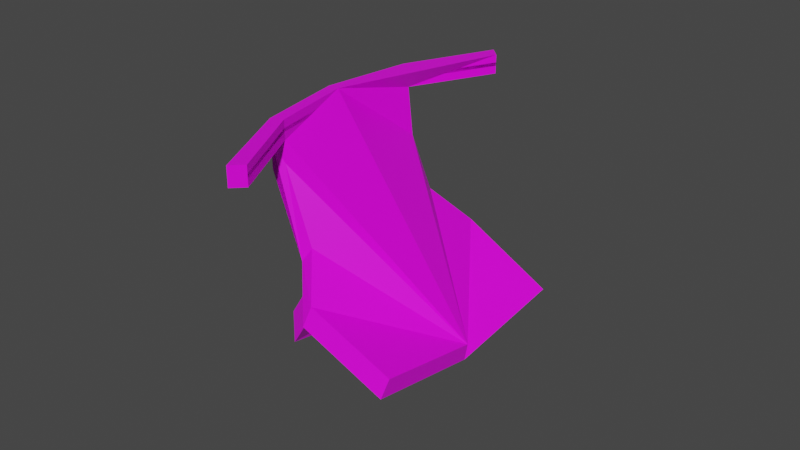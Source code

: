 # Source: alientrim.blend  (saved by Blender 2.92.15; exported with 4.5.12 LTS)
import bpy
from mathutils import Matrix  # noqa: F401  (used for matrix-valued properties, if any)

bpy.ops.wm.read_factory_settings(use_empty=True)
scene = bpy.context.scene
scene.name = 'Scene'

# ---- collections
col_collection = bpy.data.collections.new('Collection'); scene.collection.children.link(col_collection)

# ---- images (referenced by path relative to the original .blend; pixels are not part of the script)
import os
ASSET_DIR = os.environ.get("B2B_ASSET_DIR", "")  # directory of the original .blend (textures are referenced by path, not embedded)
HERE = os.path.dirname(os.path.abspath(__file__))  # packed textures are extracted next to this script under _unpacked/

def load_image(name, relpath, width, height, colorspace="sRGB"):
    """Load a texture the original file referenced (path relative to the .blend, or extracted next to this script)."""
    p = next((c for c in (os.path.join(HERE, relpath), os.path.join(ASSET_DIR, relpath)) if relpath and os.path.exists(c)), "")
    if p:
        img = bpy.data.images.load(p, check_existing=True)
        img.name = name
    else:  # same state as the original file: an image datablock whose file is absent (Cycles renders it pink)
        img = bpy.data.images.new(name, width, height)
        img.source = "FILE"
        img.filepath = "//" + (relpath or name)
    img.colorspace_settings.name = colorspace
    return img
img_metal_vent_worn_jpg = load_image('metal_vent_worn.jpg', 'metal_vent_worn.jpg', 1024, 1024, 'sRGB')
img_industrial_door_jpg_001 = load_image('industrial_door.jpg.001', 'industrial_door.jpg', 1024, 1024, 'sRGB')

# ---- materials (node trees are filled in below, after node groups)
mat_material_001 = bpy.data.materials.new('Material.001')
mat_material_001.alpha_threshold = 0.0
mat_material_001.use_transparent_shadow = False
mat_material_001.line_color = (0.0, 0.0, 0.0, 1.0)
mat_material_002 = bpy.data.materials.new('Material.002')
mat_material_002.alpha_threshold = 0.0
mat_material_002.use_transparent_shadow = False
mat_material_002.line_color = (0.0, 0.0, 0.0, 1.0)

# ---- material node trees
mat_material_001.use_nodes = True; mat_material_001.node_tree.nodes.clear()
_N = mat_material_001.node_tree.nodes; _L = mat_material_001.node_tree.links
n0 = _N.new('ShaderNodeOutputMaterial'); n0.name = 'Material Output'; n0.location = (300, 300)
n1 = _N.new('ShaderNodeBsdfPrincipled'); n1.name = 'Principled BSDF'; n1.location = (10, 300)
n1.distribution = 'GGX'
n1.subsurface_method = 'BURLEY'
n1.inputs[2].default_value = 0.4
n1.inputs[3].default_value = 1.45
n1.inputs[27].default_value = (0.0, 0.0, 0.0, 1.0)
n1.inputs[28].default_value = 1.0
n2 = _N.new('ShaderNodeTexImage'); n2.name = 'Image Texture'; n2.location = (-661, 177)
n2.image = img_metal_vent_worn_jpg
_L.new(n1.outputs[0], n0.inputs[0])
_L.new(n2.outputs[0], n1.inputs[0])
n0.is_active_output = True
mat_material_002.use_nodes = True; mat_material_002.node_tree.nodes.clear()
_N = mat_material_002.node_tree.nodes; _L = mat_material_002.node_tree.links
n0 = _N.new('ShaderNodeOutputMaterial'); n0.name = 'Material Output'; n0.location = (300, 300)
n1 = _N.new('ShaderNodeBsdfPrincipled'); n1.name = 'Principled BSDF'; n1.location = (10, 300)
n1.distribution = 'GGX'
n1.subsurface_method = 'BURLEY'
n1.inputs[2].default_value = 0.4
n1.inputs[3].default_value = 1.45
n1.inputs[27].default_value = (0.0, 0.0, 0.0, 1.0)
n1.inputs[28].default_value = 1.0
n2 = _N.new('ShaderNodeTexImage'); n2.name = 'Image Texture'; n2.location = (-661, 177)
n2.image = img_industrial_door_jpg_001
_L.new(n1.outputs[0], n0.inputs[0])
_L.new(n2.outputs[0], n1.inputs[0])
n0.is_active_output = True

# ---- world
world_world = bpy.data.worlds.new('World'); scene.world = world_world
world_world.use_nodes = True; world_world.node_tree.nodes.clear()
_N = world_world.node_tree.nodes; _L = world_world.node_tree.links
n0 = _N.new('ShaderNodeOutputWorld'); n0.name = 'World Output'; n0.location = (300, 300)
n1 = _N.new('ShaderNodeBackground'); n1.name = 'Background'; n1.location = (10, 300)
n1.inputs[0].default_value = (0.05088, 0.05088, 0.05088, 1.0)
_L.new(n1.outputs[0], n0.inputs[0])
n0.is_active_output = True
world_world.color = (0.05088, 0.05088, 0.05088)
world_world.use_sun_shadow = False
world_world.sun_shadow_jitter_overblur = 0.0

# ---- meshes
me_cube_002 = bpy.data.meshes.new('Cube.002')
me_cube_002.from_pydata([(-1.44, -0.4089, -44.33), (-1.44, -0.4089, -42.33), (-1.44, -0.4089, -37.82), (-1.44, -0.4089, -48.84), (-1.66, -0.4089, -37.82), (-1.66, -0.4089, -48.84), (1.84, 0.366, -44.33), (1.84, 0.366, -42.33), (1.84, 0.366, -37.82), (1.84, 0.366, -48.84), (1.84, 0.416, -37.82), (1.84, 0.416, -48.84), (-0.4804, 0.1333, -48.84), (-0.3704, 0.1083, -48.84), (-0.3704, 0.1083, -44.33), (-0.3704, 0.1083, -42.33), (0.5386, 0.3068, -37.82), (0.5936, 0.2693, -37.82), (0.5936, 0.2693, -48.84), (0.5386, 0.3068, -48.84), (-1.211, -0.1057, -48.84), (-1.211, -0.1057, -37.82), (-1.046, -0.1182, -37.82), (-1.046, -0.1182, -48.84), (0.5936, 0.2693, -44.33), (0.5936, 0.2693, -42.33), (-1.046, -0.1182, -44.33), (-1.046, -0.1182, -42.33), (-1.212, -0.1055, -21.92), (-1.054, -0.1164, -25.39), (0.6099, 0.2906, -4.847), (0.6452, 0.2576, -10.41), (0.8548, 0.2349, 26.21), (0.8709, 0.2063, 18.78), (-0.9066, -0.1749, 24.02), (-0.7806, -0.1786, 16.59), (0.2461, -0.03182, 61.74), (1.497, 0.2365, 49.96), (1.453, 0.2125, 39.82), (-0.9255, -0.3182, 46.97), (-0.8201, -0.308, 36.83), (1.113, -0.2288, 82.07), (1.143, -0.2357, 71.93), (2.364, 0.03955, 70.29), (-0.05897, -0.5151, 67.3), (0.04642, -0.505, 57.16), (1.176, 0.2357, 38.08), (0.06357, 0.009667, 48.29), (-0.9161, -0.2466, 35.49), (-0.119, 0.05115, 51.46), (-0.8451, -0.1609, 40.63), (-0.8433, -0.23, 52.1), (0.5637, 0.2605, 62.13), (-1.049, -0.1153, 59.97), (0.8688, 0.2588, 73.81), (-0.1544, 0.05259, 83.85), (-1.047, -0.1833, 71.26)], [], [(5, 4, 2, 3), (9, 8, 10, 11), (27, 1, 0, 26), (21, 4, 5, 20), (16, 10, 8, 17), (40, 42, 45, 44, 41, 43, 38, 33, 31, 17, 8, 9, 18, 13, 23, 22, 29, 35), (47, 46, 37, 43, 41, 36), (55, 54, 46, 47, 48, 51, 56), (25, 15, 14, 24), (10, 16, 19, 11), (21, 20, 12, 49, 50, 34, 28), (3, 2, 22, 23), (4, 21, 22, 2), (15, 27, 26, 14), (3, 23, 13, 18, 9, 11, 19, 12, 20, 5), (16, 30, 32, 52, 54, 55, 53, 50, 49, 12, 19), (30, 31, 33, 32), (40, 45, 42), (50, 53, 56, 51), (35, 34, 48, 39, 40), (55, 56, 53), (40, 39, 44, 45), (39, 36, 41, 44), (37, 38, 43), (48, 34, 50, 51), (46, 54, 52, 32, 33, 38, 37), (48, 47, 36, 39), (7, 25, 24, 6), (28, 34, 35, 29, 22, 21), (17, 31, 30, 16)])
me_cube_002.polygons.foreach_set('material_index', [0, 1, 0, 0, 0, 0, 0, 0, 0, 0, 0, 0, 0, 0, 0, 0, 0, 0, 0, 0, 0, 0, 0, 0, 0, 0, 0, 0, 0, 0])
_uv = me_cube_002.uv_layers.new(name='UVMap')
_uv.uv.foreach_set('vector', [0.02769, 0.9765, 0.02738, 0.8952, 0.029, 0.8952, 0.02931, 0.9764, 0.08674, 0.01043, 0.08674, 0.09173, 0.08637, 0.09173, 0.08637, 0.01043, 0.08636, 0.03151, 0.08637, 0.03478, 0.07097, 0.03478, 0.07097, 0.03151, 0.003836, 0.09174, 0.0, 0.09173, 0.0002889, 0.01043, 0.004124, 0.01044, 0.07127, 0.06079, 0.07166, 0.07023, 0.07127, 0.07021, 0.07096, 0.06118, 0.03165, 0.3443, 0.04523, 0.08525, 0.03713, 0.1943, 0.03606, 0.1194, 0.04474, 0.01043, 0.0547, 0.09732, 0.04914, 0.3222, 0.04544, 0.4775, 0.04467, 0.6928, 0.04507, 0.8951, 0.0544, 0.8951, 0.0547, 0.9764, 0.04538, 0.9764, 0.03802, 0.9764, 0.03268, 0.9764, 0.03237, 0.8951, 0.03197, 0.8034, 0.03272, 0.4937, 0.0111, 0.7272, 0.01992, 0.6519, 0.02195, 0.7395, 0.02738, 0.8896, 0.01744, 0.9765, 0.01201, 0.8264, 0.06337, 0.3672, 0.05582, 0.2931, 0.0547, 0.02948, 0.06294, 0.1048, 0.07096, 0.01043, 0.06989, 0.133, 0.07072, 0.2743, 0.08636, 0.01934, 0.08636, 0.02638, 0.07096, 0.02638, 0.07097, 0.01934, 0.0271, 0.09182, 0.01738, 0.09178, 0.01767, 0.01049, 0.02738, 0.01052, 0.003836, 0.09174, 0.004124, 0.01044, 0.009907, 0.01046, 0.009765, 0.7505, 0.004352, 0.6706, 0.004312, 0.5481, 0.003415, 0.209, 0.02931, 0.9764, 0.029, 0.8952, 0.03237, 0.8951, 0.03268, 0.9764, 0.07191, 0.07023, 0.07191, 0.07416, 0.07112, 0.07509, 0.07096, 0.07153, 0.08636, 0.02638, 0.08636, 0.03151, 0.07097, 0.03151, 0.07096, 0.02638, 0.07333, 0.03633, 0.07185, 0.03959, 0.07135, 0.04473, 0.07185, 0.05178, 0.07333, 0.06071, 0.07295, 0.06079, 0.07147, 0.05146, 0.07096, 0.044, 0.07146, 0.03845, 0.07294, 0.03478, 0.01738, 0.09178, 0.01701, 0.3351, 0.01788, 0.5643, 0.01486, 0.8293, 0.01678, 0.9155, 0.008659, 0.9896, 0.002443, 0.8133, 0.004352, 0.6706, 0.009765, 0.7505, 0.009907, 0.01046, 0.01767, 0.01049, 0.01701, 0.3351, 0.01735, 0.2941, 0.01814, 0.5094, 0.01788, 0.5643, 0.03165, 0.3443, 0.03713, 0.1943, 0.04523, 0.08525, 0.07014, 0.04832, 0.07096, 0.191, 0.07072, 0.2743, 0.06989, 0.133, 0.03272, 0.4937, 0.03159, 0.4388, 0.03109, 0.3542, 0.03058, 0.2695, 0.03165, 0.3443, 0.008659, 0.9896, 0.002033, 0.8966, 0.002443, 0.8133, 0.03165, 0.3443, 0.03058, 0.2695, 0.03606, 0.1194, 0.03713, 0.1943, 0.003307, 0.7174, 0.01201, 0.8264, 0.01744, 0.9765, 0.008737, 0.8675, 0.02195, 0.7395, 0.02185, 0.6647, 0.02738, 0.8896, 0.003809, 0.6327, 0.004312, 0.5481, 0.004352, 0.6706, 0.003936, 0.7553, 0.01992, 0.6519, 0.01678, 0.9155, 0.01486, 0.8293, 0.01788, 0.5643, 0.01814, 0.5094, 0.02185, 0.6647, 0.02195, 0.7395, 0.003809, 0.6327, 0.0111, 0.7272, 0.01201, 0.8264, 0.003307, 0.7174, 0.08637, 0.01043, 0.08636, 0.01934, 0.07097, 0.01934, 0.07097, 0.01044, 0.03074, 0.7779, 0.03159, 0.4388, 0.03272, 0.4937, 0.03197, 0.8034, 0.03237, 0.8951, 0.03118, 0.8952, 0.01772, 0.09178, 0.01735, 0.2941, 0.01701, 0.3351, 0.01738, 0.09178])
me_cube_002.materials.append(mat_material_001)
me_cube_002.materials.append(mat_material_002)
me_cube_002.use_remesh_fix_poles = True
me_cube_002.use_remesh_preserve_attributes = False
me_cube_002.use_mirror_vertex_groups = False
me_cube_002.update()

# ---- objects
ob_cube_002 = bpy.data.objects.new('Cube.002', me_cube_002)

# ---- transforms, parenting, visibility, modifiers, constraints
ob_cube_002.location = (0.0, 0.0, 0.0)
ob_cube_002.rotation_euler = (0.0, 0.0, 0.7854)
ob_cube_002.scale = (0.04571, 0.2011, -0.001113)
ob_cube_002.lineart.crease_threshold = 0.0

# ---- collection membership
col_collection.objects.link(ob_cube_002)

# ---- scene / render settings (as saved in the file)
scene.frame_start = 1; scene.frame_end = 250; scene.frame_set(7)
scene.render.engine = 'BLENDER_EEVEE_NEXT'
scene.cycles.use_denoising = False
scene.cycles.samples = 128
scene.cycles.sampling_pattern = 'TABULATED_SOBOL'
scene.cycles.use_adaptive_sampling = False
scene.cycles.use_light_tree = False
scene.view_settings.view_transform = 'Filmic'
bpy.context.view_layer.update()

# ---- added for rendering (the .blend has no active camera and no usable light): camera, sun
cam_auto = bpy.data.cameras.new('AutoCamera')
cam_auto.lens = 50.0
cam_auto.sensor_width = 36.0
cam_auto.clip_end = 1000.0
ob_auto_camera = bpy.data.objects.new('AutoCamera', cam_auto)
scene.collection.objects.link(ob_auto_camera)
ob_auto_camera.location = (0.388041, -0.439202, 0.276202)
ob_auto_camera.rotation_euler = (1.09748, -7.21219e-08, 0.694738)
scene.camera = ob_auto_camera
light_auto_sun = bpy.data.lights.new('AutoSun', 'SUN')
light_auto_sun.energy = 3.0
light_auto_sun.angle = 0.0523599
ob_auto_sun = bpy.data.objects.new('AutoSun', light_auto_sun)
scene.collection.objects.link(ob_auto_sun)
ob_auto_sun.rotation_euler = (0.872665, 0.174533, 0.523599)
bpy.context.view_layer.update()
